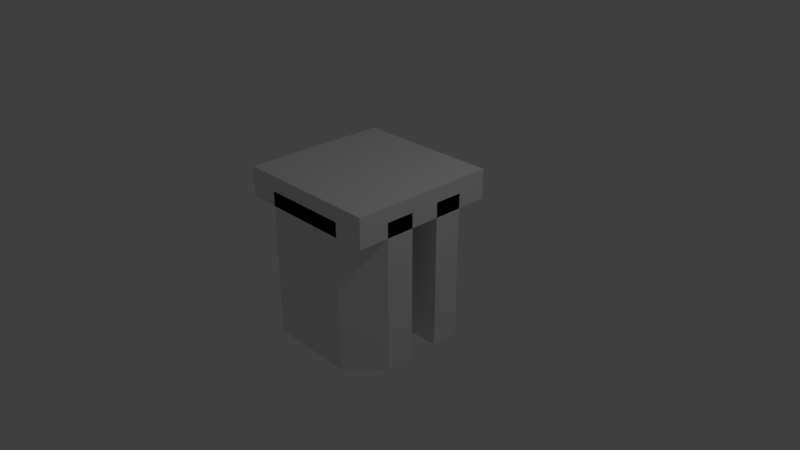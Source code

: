 # Source: two_s.blend  (saved by Blender 2.79.0; exported with 4.5.12 LTS)
import bpy
from mathutils import Matrix  # noqa: F401  (used for matrix-valued properties, if any)

bpy.ops.wm.read_factory_settings(use_empty=True)
scene = bpy.context.scene
scene.name = 'Scene'

# ---- collections
col_collection_1 = bpy.data.collections.new('Collection 1'); scene.collection.children.link(col_collection_1)

# ---- materials (node trees are filled in below, after node groups)
mat_material = bpy.data.materials.new('Material')
mat_material.alpha_threshold = 0.0
mat_material.use_transparent_shadow = False
mat_material.roughness = 0.5
mat_material.line_color = (0.0, 0.0, 0.0, 1.0)

# ---- material node trees

# ---- world
world_world = bpy.data.worlds.new('World'); scene.world = world_world
world_world.color = (0.05088, 0.05088, 0.05088)
world_world.use_sun_shadow = False
world_world.sun_shadow_jitter_overblur = 0.0
world_world.cycles.sampling_method = 'MANUAL'

# ---- cameras
cam_camera = bpy.data.cameras.new('Camera')
cam_camera.clip_end = 100.0
cam_camera.lens = 35.0
cam_camera.sensor_width = 32.0
cam_camera.sensor_height = 18.0
cam_camera.ortho_scale = 7.314
cam_camera.dof.focus_distance = 0.0
cam_camera.dof.aperture_fstop = 128.0

# ---- lights
light_lamp = bpy.data.lights.new('Lamp', 'POINT')
light_lamp.transmission_factor = 0.0
light_lamp.cutoff_distance = 30.0
light_lamp.energy = 100.0
light_lamp.shadow_buffer_clip_start = 1.001
light_lamp.shadow_soft_size = 0.1
light_lamp.shadow_maximum_resolution = 0.006
light_lamp.use_absolute_resolution = True

# ---- meshes
me_cube_001 = bpy.data.meshes.new('Cube.001')
me_cube_001.from_pydata([(-1.0, 1.0, -1.0), (-1.0, 1.0, 1.0), (1.0, 1.0, -1.0), (1.0, 1.0, 1.0), (-1.0, 0.03553, 1.0), (-0.5858, -1.0, 1.0), (-1.0, 0.03553, -1.0), (-0.5858, -1.0, -1.0), (0.5858, -1.0, 1.0), (1.0, 0.03553, 1.0), (0.5858, -1.0, -1.0), (1.0, 0.03553, -1.0)], [], [(0, 1, 3, 2), (2, 3, 9, 11), (0, 2, 11, 10, 7, 6), (3, 1, 4, 5, 8, 9), (5, 4, 6, 7), (6, 4, 1, 0), (8, 10, 11, 9), (10, 8, 5, 7)])
me_cube_001.use_remesh_preserve_volume = False
me_cube_001.use_remesh_preserve_attributes = False
me_cube_001.use_mirror_vertex_groups = False
me_cube_001.update()
me_cube = bpy.data.meshes.new('Cube')
me_cube.from_pydata([(1.0, 1.0, -1.0), (1.0, -1.0, -1.0), (-1.0, -1.0, -1.0), (-1.0, 1.0, -1.0), (1.0, 1.0, 1.0), (1.0, -1.0, 1.0), (-1.0, -1.0, 1.0), (-1.0, 1.0, 1.0)], [], [(0, 1, 2, 3), (4, 7, 6, 5), (0, 4, 5, 1), (1, 5, 6, 2), (2, 6, 7, 3), (4, 0, 3, 7)])
me_cube.materials.append(mat_material)
me_cube.use_remesh_preserve_volume = False
me_cube.use_remesh_preserve_attributes = False
me_cube.use_mirror_vertex_groups = False
me_cube.update()
me_cube_002 = bpy.data.meshes.new('Cube.002')
me_cube_002.from_pydata([(-1.0, -1.0, -1.0), (-1.0, -1.0, 1.0), (1.0, -1.0, -1.0), (1.0, -1.0, 1.0), (0.5858, 1.0, -1.0), (1.0, -0.03553, -1.0), (0.5858, 1.0, 1.0), (1.0, -0.03553, 1.0), (-1.0, -0.03553, -1.0), (-0.5858, 1.0, -1.0), (-1.0, -0.03553, 1.0), (-0.5858, 1.0, 1.0)], [], [(0, 1, 10, 8), (2, 3, 1, 0), (7, 6, 11, 10, 1, 3), (6, 7, 5, 4), (5, 7, 3, 2), (9, 11, 6, 4), (8, 9, 4, 5, 2, 0), (11, 9, 8, 10)])
me_cube_002.use_remesh_preserve_volume = False
me_cube_002.use_remesh_preserve_attributes = False
me_cube_002.use_mirror_vertex_groups = False
me_cube_002.update()

# ---- objects
ob_cube_001 = bpy.data.objects.new('Cube.001', me_cube_001)
ob_cube = bpy.data.objects.new('Cube', me_cube)
ob_lamp = bpy.data.objects.new('Lamp', light_lamp)
ob_camera = bpy.data.objects.new('Camera', cam_camera)
ob_cube_002 = bpy.data.objects.new('Cube.002', me_cube_002)

# ---- transforms, parenting, visibility, modifiers, constraints
ob_cube_001.location = (0.0, -0.6, 0.0)
ob_cube_001.scale = (1.0, 0.4, 1.0)
ob_cube_001.lineart.crease_threshold = 0.0
ob_cube.location = (0.0, 0.0, 1.0)
ob_cube.scale = (1.0, 1.0, 0.2)
ob_cube.lock_rotations_4d = False
ob_cube.empty_display_type = 'ARROWS'
ob_cube.lineart.crease_threshold = 0.0
ob_lamp.location = (4.076, 1.005, 5.904)
ob_lamp.rotation_euler = (0.6503, 0.05522, 1.866)
ob_lamp.lock_rotations_4d = False
ob_lamp.empty_display_type = 'ARROWS'
ob_lamp.color = (0.0, 0.0, 0.0, 0.0)
ob_lamp.lineart.crease_threshold = 0.0
ob_camera.location = (7.481, -6.508, 5.344)
ob_camera.rotation_euler = (1.109, 0.0, 0.8149)
ob_camera.lock_rotations_4d = False
ob_camera.empty_display_type = 'ARROWS'
ob_camera.color = (0.0, 0.0, 0.0, 0.0)
ob_camera.display_type = 'WIRE'
ob_camera.lineart.crease_threshold = 0.0
ob_cube_002.location = (0.0, 0.6, 0.0)
ob_cube_002.scale = (1.0, 0.4, 1.0)
ob_cube_002.lineart.crease_threshold = 0.0

# ---- collection membership
col_collection_1.objects.link(ob_cube_001)
col_collection_1.objects.link(ob_cube)
col_collection_1.objects.link(ob_lamp)
col_collection_1.objects.link(ob_camera)
col_collection_1.objects.link(ob_cube_002)

# ---- scene / render settings (as saved in the file)
scene.camera = ob_camera
scene.frame_start = 1; scene.frame_end = 250; scene.frame_set(1)
scene.render.engine = 'BLENDER_EEVEE_NEXT'
scene.render.resolution_percentage = 50
scene.render.dither_intensity = 0.0
scene.cycles.use_denoising = False
scene.cycles.samples = 128
scene.cycles.sampling_pattern = 'TABULATED_SOBOL'
scene.cycles.light_sampling_threshold = 0.0
scene.cycles.use_adaptive_sampling = False
scene.cycles.use_light_tree = False
scene.cycles.blur_glossy = 0.0
scene.cycles.sample_clamp_indirect = 0.0
scene.view_settings.view_transform = 'Standard'
bpy.context.view_layer.update()
